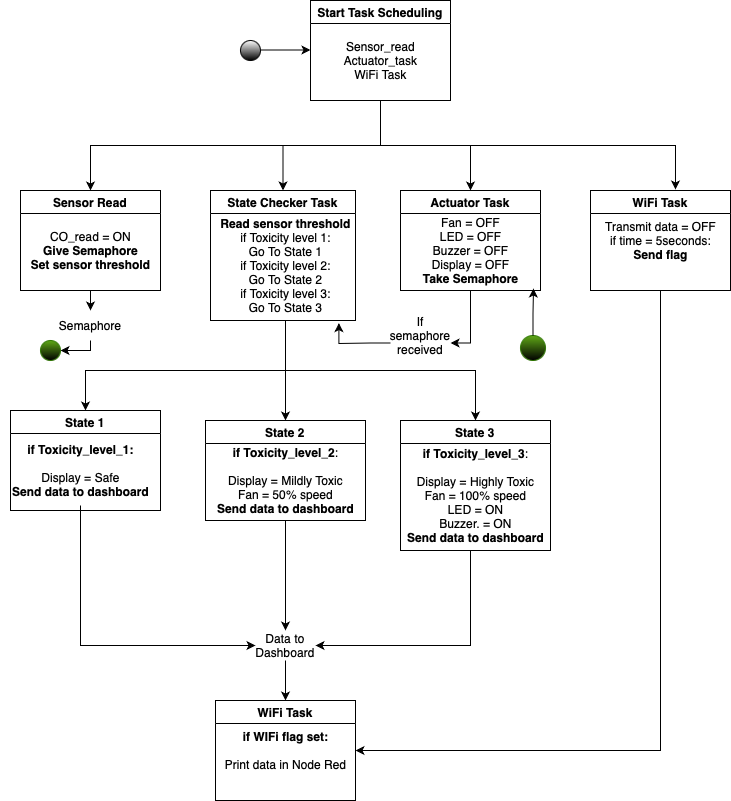

The diagram above was exported from draw.io. Its source (the exported page's mxGraphModel, read from the mxfile embedded in the PNG):
<mxGraphModel dx="954" dy="647" grid="1" gridSize="10" guides="1" tooltips="1" connect="1" arrows="1" fold="1" page="1" pageScale="1" pageWidth="827" pageHeight="1169" math="0" shadow="0">
  <root>
    <mxCell id="0" />
    <mxCell id="1" parent="0" />
    <mxCell id="OYGP81JDCHUxFdui8ch8-2" value="" style="ellipse;whiteSpace=wrap;html=1;aspect=fixed;gradientColor=default;fillColor=default;" vertex="1" parent="1">
      <mxGeometry x="250" y="80" width="20" height="20" as="geometry" />
    </mxCell>
    <mxCell id="OYGP81JDCHUxFdui8ch8-12" style="edgeStyle=orthogonalEdgeStyle;rounded=0;orthogonalLoop=1;jettySize=auto;html=1;exitX=0.5;exitY=1;exitDx=0;exitDy=0;entryX=0.5;entryY=0;entryDx=0;entryDy=0;" edge="1" parent="1" source="OYGP81JDCHUxFdui8ch8-3" target="OYGP81JDCHUxFdui8ch8-8">
      <mxGeometry relative="1" as="geometry" />
    </mxCell>
    <mxCell id="OYGP81JDCHUxFdui8ch8-17" style="edgeStyle=orthogonalEdgeStyle;rounded=0;orthogonalLoop=1;jettySize=auto;html=1;exitX=0.5;exitY=1;exitDx=0;exitDy=0;" edge="1" parent="1" source="OYGP81JDCHUxFdui8ch8-3" target="OYGP81JDCHUxFdui8ch8-13">
      <mxGeometry relative="1" as="geometry" />
    </mxCell>
    <mxCell id="OYGP81JDCHUxFdui8ch8-84" style="edgeStyle=orthogonalEdgeStyle;rounded=0;orthogonalLoop=1;jettySize=auto;html=1;exitX=0.5;exitY=1;exitDx=0;exitDy=0;" edge="1" parent="1" source="OYGP81JDCHUxFdui8ch8-3" target="OYGP81JDCHUxFdui8ch8-81">
      <mxGeometry relative="1" as="geometry" />
    </mxCell>
    <mxCell id="OYGP81JDCHUxFdui8ch8-3" value="Start Task Scheduling" style="swimlane;whiteSpace=wrap;html=1;" vertex="1" parent="1">
      <mxGeometry x="320" y="40" width="140" height="100" as="geometry" />
    </mxCell>
    <mxCell id="OYGP81JDCHUxFdui8ch8-5" value="Sensor_read&lt;div&gt;Actuator_task&lt;/div&gt;&lt;div&gt;WiFi Task&lt;/div&gt;" style="text;html=1;align=center;verticalAlign=middle;resizable=0;points=[];autosize=1;strokeColor=none;fillColor=none;" vertex="1" parent="OYGP81JDCHUxFdui8ch8-3">
      <mxGeometry x="20" y="30" width="100" height="60" as="geometry" />
    </mxCell>
    <mxCell id="OYGP81JDCHUxFdui8ch8-6" value="" style="endArrow=classic;html=1;rounded=0;" edge="1" parent="1">
      <mxGeometry width="50" height="50" relative="1" as="geometry">
        <mxPoint x="270" y="89.5" as="sourcePoint" />
        <mxPoint x="320" y="89.5" as="targetPoint" />
      </mxGeometry>
    </mxCell>
    <mxCell id="OYGP81JDCHUxFdui8ch8-93" style="edgeStyle=orthogonalEdgeStyle;rounded=0;orthogonalLoop=1;jettySize=auto;html=1;exitX=0.5;exitY=1;exitDx=0;exitDy=0;entryX=1;entryY=0.5;entryDx=0;entryDy=0;" edge="1" parent="1" source="OYGP81JDCHUxFdui8ch8-94" target="OYGP81JDCHUxFdui8ch8-92">
      <mxGeometry relative="1" as="geometry">
        <Array as="points">
          <mxPoint x="100" y="390" />
        </Array>
      </mxGeometry>
    </mxCell>
    <mxCell id="OYGP81JDCHUxFdui8ch8-8" value="Sensor Read" style="swimlane;whiteSpace=wrap;html=1;" vertex="1" parent="1">
      <mxGeometry x="30" y="230" width="140" height="100" as="geometry" />
    </mxCell>
    <mxCell id="OYGP81JDCHUxFdui8ch8-9" value="CO_read = ON&lt;div&gt;&lt;b&gt;Give Semaphore&lt;/b&gt;&lt;br&gt;&lt;div&gt;&lt;b&gt;Set sensor threshold&lt;/b&gt;&lt;/div&gt;&lt;/div&gt;" style="text;html=1;align=center;verticalAlign=middle;resizable=0;points=[];autosize=1;strokeColor=none;fillColor=none;" vertex="1" parent="OYGP81JDCHUxFdui8ch8-8">
      <mxGeometry y="30" width="140" height="60" as="geometry" />
    </mxCell>
    <mxCell id="OYGP81JDCHUxFdui8ch8-13" value="Actuator Task" style="swimlane;whiteSpace=wrap;html=1;" vertex="1" parent="1">
      <mxGeometry x="410" y="230" width="140" height="100" as="geometry" />
    </mxCell>
    <mxCell id="OYGP81JDCHUxFdui8ch8-104" style="edgeStyle=orthogonalEdgeStyle;rounded=0;orthogonalLoop=1;jettySize=auto;html=1;exitX=0.5;exitY=1;exitDx=0;exitDy=0;entryX=1;entryY=0.5;entryDx=0;entryDy=0;" edge="1" parent="1" source="OYGP81JDCHUxFdui8ch8-15" target="OYGP81JDCHUxFdui8ch8-49">
      <mxGeometry relative="1" as="geometry" />
    </mxCell>
    <mxCell id="OYGP81JDCHUxFdui8ch8-15" value="WiFi Task" style="swimlane;whiteSpace=wrap;html=1;" vertex="1" parent="1">
      <mxGeometry x="600" y="230" width="140" height="100" as="geometry" />
    </mxCell>
    <mxCell id="OYGP81JDCHUxFdui8ch8-16" value="Transmit data = OFF&lt;div&gt;if time = 5seconds:&lt;/div&gt;&lt;div&gt;&lt;b&gt;Send flag&lt;/b&gt;&lt;/div&gt;" style="text;html=1;align=center;verticalAlign=middle;resizable=0;points=[];autosize=1;strokeColor=none;fillColor=none;" vertex="1" parent="OYGP81JDCHUxFdui8ch8-15">
      <mxGeometry x="5" y="20" width="130" height="60" as="geometry" />
    </mxCell>
    <mxCell id="OYGP81JDCHUxFdui8ch8-18" style="edgeStyle=orthogonalEdgeStyle;rounded=0;orthogonalLoop=1;jettySize=auto;html=1;exitX=0.5;exitY=1;exitDx=0;exitDy=0;entryX=0.607;entryY=-0.01;entryDx=0;entryDy=0;entryPerimeter=0;" edge="1" parent="1" source="OYGP81JDCHUxFdui8ch8-3" target="OYGP81JDCHUxFdui8ch8-15">
      <mxGeometry relative="1" as="geometry" />
    </mxCell>
    <mxCell id="OYGP81JDCHUxFdui8ch8-23" value="State 1" style="swimlane;whiteSpace=wrap;html=1;" vertex="1" parent="1">
      <mxGeometry x="20" y="450" width="150" height="100" as="geometry" />
    </mxCell>
    <mxCell id="OYGP81JDCHUxFdui8ch8-24" value="&lt;b&gt;if Toxicity_level_1:&lt;/b&gt;&lt;div&gt;&lt;br&gt;&lt;/div&gt;&lt;div&gt;Display = Safe&lt;/div&gt;&lt;div&gt;&lt;b&gt;Send data to dashboard&lt;/b&gt;&lt;/div&gt;" style="text;html=1;align=center;verticalAlign=middle;resizable=0;points=[];autosize=1;strokeColor=none;fillColor=none;" vertex="1" parent="OYGP81JDCHUxFdui8ch8-23">
      <mxGeometry x="-10" y="25" width="160" height="70" as="geometry" />
    </mxCell>
    <mxCell id="OYGP81JDCHUxFdui8ch8-25" value="State 2" style="swimlane;whiteSpace=wrap;html=1;" vertex="1" parent="1">
      <mxGeometry x="215" y="460" width="160" height="100" as="geometry" />
    </mxCell>
    <mxCell id="OYGP81JDCHUxFdui8ch8-26" value="&lt;b&gt;if Toxicity_level_2&lt;/b&gt;:&lt;div&gt;&lt;br&gt;&lt;div&gt;Display = Mildly Toxic&lt;/div&gt;&lt;div&gt;Fan = 50% speed&lt;/div&gt;&lt;/div&gt;&lt;div&gt;&lt;b&gt;Send data to dashboard&lt;/b&gt;&lt;br&gt;&lt;/div&gt;" style="text;html=1;align=center;verticalAlign=middle;resizable=0;points=[];autosize=1;strokeColor=none;fillColor=none;" vertex="1" parent="OYGP81JDCHUxFdui8ch8-25">
      <mxGeometry y="20" width="160" height="80" as="geometry" />
    </mxCell>
    <mxCell id="OYGP81JDCHUxFdui8ch8-27" value="State 3" style="swimlane;whiteSpace=wrap;html=1;" vertex="1" parent="1">
      <mxGeometry x="410" y="460" width="150" height="130" as="geometry" />
    </mxCell>
    <mxCell id="OYGP81JDCHUxFdui8ch8-48" value="&lt;b&gt;if Toxicity_level_3&lt;/b&gt;:&lt;div&gt;&lt;br&gt;&lt;div&gt;Display = Highly Toxic&lt;/div&gt;&lt;div&gt;Fan = 100% speed&lt;/div&gt;&lt;div&gt;LED = ON&lt;/div&gt;&lt;div&gt;Buzzer. = ON&lt;/div&gt;&lt;div&gt;&lt;b&gt;Send data to dashboard&lt;/b&gt;&lt;br&gt;&lt;/div&gt;&lt;/div&gt;" style="text;html=1;align=center;verticalAlign=middle;resizable=0;points=[];autosize=1;strokeColor=none;fillColor=none;" vertex="1" parent="OYGP81JDCHUxFdui8ch8-27">
      <mxGeometry x="-5" y="20" width="160" height="110" as="geometry" />
    </mxCell>
    <mxCell id="OYGP81JDCHUxFdui8ch8-49" value="WiFi Task" style="swimlane;whiteSpace=wrap;html=1;" vertex="1" parent="1">
      <mxGeometry x="225" y="740" width="140" height="100" as="geometry" />
    </mxCell>
    <mxCell id="OYGP81JDCHUxFdui8ch8-50" value="&lt;b&gt;if WIFi flag set:&lt;/b&gt;&lt;div&gt;&lt;b&gt;&lt;br&gt;&lt;/b&gt;&lt;div&gt;Print data in Node Red&lt;/div&gt;&lt;/div&gt;" style="text;html=1;align=center;verticalAlign=middle;resizable=0;points=[];autosize=1;strokeColor=none;fillColor=none;" vertex="1" parent="OYGP81JDCHUxFdui8ch8-49">
      <mxGeometry y="20" width="140" height="60" as="geometry" />
    </mxCell>
    <mxCell id="OYGP81JDCHUxFdui8ch8-86" style="edgeStyle=orthogonalEdgeStyle;rounded=0;orthogonalLoop=1;jettySize=auto;html=1;entryX=1;entryY=0.75;entryDx=0;entryDy=0;" edge="1" parent="1" source="OYGP81JDCHUxFdui8ch8-14" target="OYGP81JDCHUxFdui8ch8-85">
      <mxGeometry relative="1" as="geometry" />
    </mxCell>
    <mxCell id="OYGP81JDCHUxFdui8ch8-14" value="Fan = OFF&lt;div&gt;LED = OFF&lt;/div&gt;&lt;div&gt;Buzzer = OFF&lt;/div&gt;&lt;div&gt;Display = OFF&lt;/div&gt;&lt;div&gt;&lt;b&gt;Take Semaphore&lt;/b&gt;&lt;/div&gt;" style="text;html=1;align=center;verticalAlign=middle;resizable=0;points=[];autosize=1;strokeColor=none;fillColor=none;" vertex="1" parent="1">
      <mxGeometry x="420" y="250" width="120" height="80" as="geometry" />
    </mxCell>
    <mxCell id="OYGP81JDCHUxFdui8ch8-81" value="State Checker Task" style="swimlane;whiteSpace=wrap;html=1;" vertex="1" parent="1">
      <mxGeometry x="220" y="230" width="145" height="130" as="geometry" />
    </mxCell>
    <mxCell id="OYGP81JDCHUxFdui8ch8-82" value="&lt;b&gt;Read sensor threshold&lt;/b&gt;&lt;div&gt;if Toxicity level 1:&lt;/div&gt;&lt;div&gt;Go To State 1&lt;/div&gt;&lt;div&gt;if Toxicity level 2:&lt;/div&gt;&lt;div&gt;Go To State 2&lt;/div&gt;&lt;div&gt;&lt;div&gt;if Toxicity level 3:&lt;/div&gt;&lt;div&gt;Go To State 3&lt;/div&gt;&lt;/div&gt;" style="text;html=1;align=center;verticalAlign=middle;resizable=0;points=[];autosize=1;strokeColor=none;fillColor=none;" vertex="1" parent="OYGP81JDCHUxFdui8ch8-81">
      <mxGeometry y="20" width="150" height="110" as="geometry" />
    </mxCell>
    <mxCell id="OYGP81JDCHUxFdui8ch8-85" value="If semaphore received" style="text;html=1;align=center;verticalAlign=middle;whiteSpace=wrap;rounded=0;" vertex="1" parent="1">
      <mxGeometry x="400" y="360" width="60" height="30" as="geometry" />
    </mxCell>
    <mxCell id="OYGP81JDCHUxFdui8ch8-87" style="edgeStyle=orthogonalEdgeStyle;rounded=0;orthogonalLoop=1;jettySize=auto;html=1;exitX=0;exitY=0.75;exitDx=0;exitDy=0;entryX=0.856;entryY=1.024;entryDx=0;entryDy=0;entryPerimeter=0;" edge="1" parent="1" source="OYGP81JDCHUxFdui8ch8-85" target="OYGP81JDCHUxFdui8ch8-82">
      <mxGeometry relative="1" as="geometry">
        <Array as="points">
          <mxPoint x="380" y="383" />
          <mxPoint x="348" y="383" />
        </Array>
      </mxGeometry>
    </mxCell>
    <mxCell id="OYGP81JDCHUxFdui8ch8-88" style="edgeStyle=orthogonalEdgeStyle;rounded=0;orthogonalLoop=1;jettySize=auto;html=1;entryX=0.5;entryY=0;entryDx=0;entryDy=0;" edge="1" parent="1" source="OYGP81JDCHUxFdui8ch8-82" target="OYGP81JDCHUxFdui8ch8-23">
      <mxGeometry relative="1" as="geometry">
        <Array as="points">
          <mxPoint x="295" y="410" />
          <mxPoint x="95" y="410" />
        </Array>
      </mxGeometry>
    </mxCell>
    <mxCell id="OYGP81JDCHUxFdui8ch8-89" style="edgeStyle=orthogonalEdgeStyle;rounded=0;orthogonalLoop=1;jettySize=auto;html=1;entryX=0.5;entryY=0;entryDx=0;entryDy=0;" edge="1" parent="1" source="OYGP81JDCHUxFdui8ch8-82" target="OYGP81JDCHUxFdui8ch8-25">
      <mxGeometry relative="1" as="geometry" />
    </mxCell>
    <mxCell id="OYGP81JDCHUxFdui8ch8-90" style="edgeStyle=orthogonalEdgeStyle;rounded=0;orthogonalLoop=1;jettySize=auto;html=1;entryX=0.5;entryY=0;entryDx=0;entryDy=0;" edge="1" parent="1" source="OYGP81JDCHUxFdui8ch8-82" target="OYGP81JDCHUxFdui8ch8-27">
      <mxGeometry relative="1" as="geometry">
        <Array as="points">
          <mxPoint x="295" y="410" />
          <mxPoint x="485" y="410" />
        </Array>
      </mxGeometry>
    </mxCell>
    <mxCell id="OYGP81JDCHUxFdui8ch8-92" value="" style="ellipse;whiteSpace=wrap;html=1;aspect=fixed;fillColor=#60a917;fontColor=#ffffff;strokeColor=#2D7600;gradientColor=default;" vertex="1" parent="1">
      <mxGeometry x="50" y="380" width="20" height="20" as="geometry" />
    </mxCell>
    <mxCell id="OYGP81JDCHUxFdui8ch8-96" value="" style="edgeStyle=orthogonalEdgeStyle;rounded=0;orthogonalLoop=1;jettySize=auto;html=1;exitX=0.5;exitY=1;exitDx=0;exitDy=0;entryX=0.5;entryY=0;entryDx=0;entryDy=0;" edge="1" parent="1" source="OYGP81JDCHUxFdui8ch8-8" target="OYGP81JDCHUxFdui8ch8-94">
      <mxGeometry relative="1" as="geometry">
        <mxPoint x="100" y="330" as="sourcePoint" />
        <mxPoint x="100" y="380" as="targetPoint" />
      </mxGeometry>
    </mxCell>
    <mxCell id="OYGP81JDCHUxFdui8ch8-94" value="Semaphore" style="text;html=1;align=center;verticalAlign=middle;whiteSpace=wrap;rounded=0;" vertex="1" parent="1">
      <mxGeometry x="70" y="350" width="60" height="30" as="geometry" />
    </mxCell>
    <mxCell id="OYGP81JDCHUxFdui8ch8-98" value="" style="ellipse;whiteSpace=wrap;html=1;aspect=fixed;fillColor=#60a917;fontColor=#ffffff;strokeColor=#2D7600;gradientColor=default;" vertex="1" parent="1">
      <mxGeometry x="530" y="375" width="25" height="25" as="geometry" />
    </mxCell>
    <mxCell id="OYGP81JDCHUxFdui8ch8-99" style="edgeStyle=orthogonalEdgeStyle;rounded=0;orthogonalLoop=1;jettySize=auto;html=1;" edge="1" parent="1" source="OYGP81JDCHUxFdui8ch8-98">
      <mxGeometry relative="1" as="geometry">
        <mxPoint x="543" y="328" as="targetPoint" />
        <Array as="points">
          <mxPoint x="543" y="353" />
          <mxPoint x="543" y="329" />
        </Array>
      </mxGeometry>
    </mxCell>
    <mxCell id="OYGP81JDCHUxFdui8ch8-105" style="edgeStyle=orthogonalEdgeStyle;rounded=0;orthogonalLoop=1;jettySize=auto;html=1;exitX=0.5;exitY=1;exitDx=0;exitDy=0;entryX=0.5;entryY=0;entryDx=0;entryDy=0;" edge="1" parent="1" source="OYGP81JDCHUxFdui8ch8-100" target="OYGP81JDCHUxFdui8ch8-49">
      <mxGeometry relative="1" as="geometry" />
    </mxCell>
    <mxCell id="OYGP81JDCHUxFdui8ch8-100" value="Data to Dashboard" style="text;html=1;align=center;verticalAlign=middle;whiteSpace=wrap;rounded=0;" vertex="1" parent="1">
      <mxGeometry x="265" y="670" width="60" height="30" as="geometry" />
    </mxCell>
    <mxCell id="OYGP81JDCHUxFdui8ch8-101" style="edgeStyle=orthogonalEdgeStyle;rounded=0;orthogonalLoop=1;jettySize=auto;html=1;entryX=0;entryY=0.5;entryDx=0;entryDy=0;" edge="1" parent="1" source="OYGP81JDCHUxFdui8ch8-24" target="OYGP81JDCHUxFdui8ch8-100">
      <mxGeometry relative="1" as="geometry">
        <Array as="points">
          <mxPoint x="90" y="685" />
        </Array>
      </mxGeometry>
    </mxCell>
    <mxCell id="OYGP81JDCHUxFdui8ch8-102" style="edgeStyle=orthogonalEdgeStyle;rounded=0;orthogonalLoop=1;jettySize=auto;html=1;entryX=0.5;entryY=0;entryDx=0;entryDy=0;" edge="1" parent="1" source="OYGP81JDCHUxFdui8ch8-26" target="OYGP81JDCHUxFdui8ch8-100">
      <mxGeometry relative="1" as="geometry">
        <Array as="points">
          <mxPoint x="295" y="670" />
        </Array>
      </mxGeometry>
    </mxCell>
    <mxCell id="OYGP81JDCHUxFdui8ch8-103" style="edgeStyle=orthogonalEdgeStyle;rounded=0;orthogonalLoop=1;jettySize=auto;html=1;entryX=1;entryY=0.5;entryDx=0;entryDy=0;" edge="1" parent="1" source="OYGP81JDCHUxFdui8ch8-48" target="OYGP81JDCHUxFdui8ch8-100">
      <mxGeometry relative="1" as="geometry">
        <Array as="points">
          <mxPoint x="480" y="685" />
        </Array>
      </mxGeometry>
    </mxCell>
  </root>
</mxGraphModel>